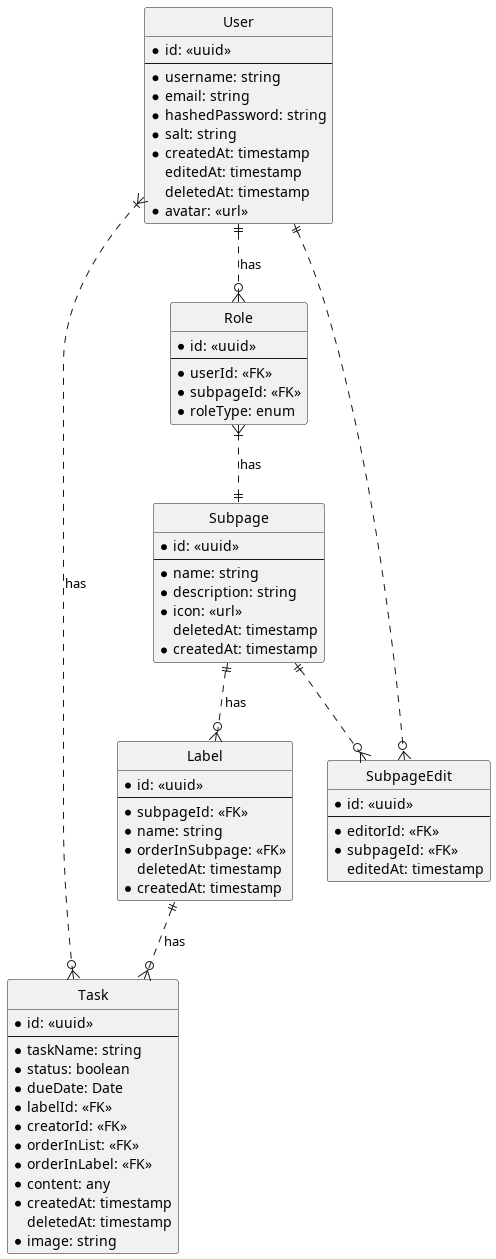

The diagram above was rendered by PlantUML. Its source (embedded in the PNG):
@startuml nushn

hide circle

entity User {
    * id: <<uuid>>
    ---
    * username: string
    * email: string
    * hashedPassword: string
    * salt: string
    * createdAt: timestamp
    editedAt: timestamp
    deletedAt: timestamp
    * avatar: <<url>>
}

entity Subpage {
    *id: <<uuid>>
    ---
    * name: string
    * description: string
    * icon: <<url>>
    deletedAt: timestamp
    * createdAt: timestamp
}

entity Label {
    *id: <<uuid>>
    ---
    * subpageId: <<FK>>
    * name: string
    * orderInSubpage: <<FK>>
    deletedAt: timestamp
    * createdAt: timestamp
}

entity Role {
    * id: <<uuid>>
    ---
    * userId: <<FK>>
    * subpageId: <<FK>>
    * roleType: enum
}

entity Task {
    * id: <<uuid>>
    ---
    * taskName: string
    * status: boolean
    * dueDate: Date
    * labelId: <<FK>>
    * creatorId: <<FK>>
    * orderInList: <<FK>>
    * orderInLabel: <<FK>>
    * content: any
    * createdAt: timestamp
    deletedAt: timestamp
    * image: string
}

entity SubpageEdit {
    * id: <<uuid>>
    ---
    * editorId: <<FK>>
    * subpageId: <<FK>>
    editedAt: timestamp
}

' Can add comments later
' 
' entity Comment {
'     * id: <<uuid>>
'     ---
'     * taskId: <<FK>>
'     * commenterId: <<FK>>
'     * createdAt: timestamp
'     deletedAt: timestamp
'     editedAt: timestamp   
' }

User }|..o{ Task : has
User ||..o{ Role : has
Subpage ||..o{ Label : has
Label ||..o{ Task : has

Subpage ||..o{ SubpageEdit
User ||..o{ SubpageEdit

Role }|..|| Subpage : has
' User ||..o{ Subpage : has
@enduml